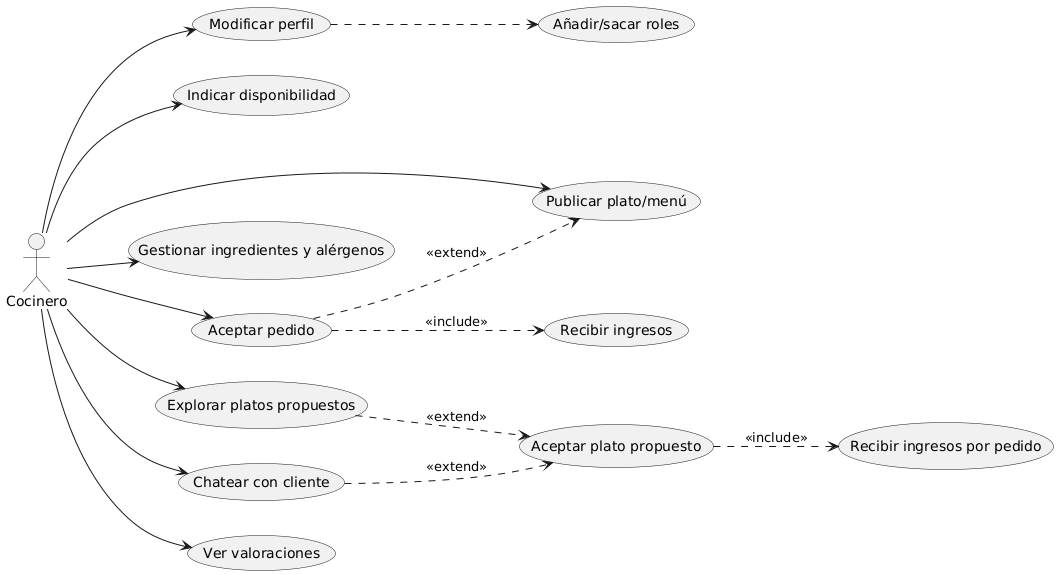

The diagram above was rendered by PlantUML. Its source (embedded in the PNG):
@startuml
left to right direction

actor Cocinero as Cocinero

' == Funciones ==
(Modificar perfil)
(Añadir/sacar roles)
(Indicar disponibilidad)
(Publicar plato/menú)
(Gestionar ingredientes y alérgenos)
(Aceptar pedido)
(Recibir ingresos)
(Explorar platos propuestos)
(Aceptar plato propuesto)
(Chatear con cliente)
(Ver valoraciones)



' === Gestión de cuenta ===
Cocinero --> (Modificar perfil)
(Modificar perfil) ..> (Añadir/sacar roles) 
' Cuando eliges el rol de cocinero, puedes seguir modificando la cuenta, por eso he puesto el apartado de gestión de cuenta, donde el cocinero puede quitarse el rol de cocinero o añadir otros roles.

' === Disponibilidad ===
Cocinero --> (Indicar disponibilidad)

' === Gestión de platos ===
Cocinero --> (Publicar plato/menú)
Cocinero --> (Gestionar ingredientes y alérgenos)

' === Pedidos estándar ===
Cocinero --> (Aceptar pedido)
(Aceptar pedido) ..> (Recibir ingresos) : <<include>>
(Aceptar pedido) ..> (Publicar plato/menú) : <<extend>>
' Aqui en el diagrama general, los clientes podrian reservar comandas, lo que haria un extend a aceptar pedido, porque los clientes pueden reservar pedidos para cuando esté disponible el cocinero, pero en teoria puede rechazarlos.

' === Pedidos personalizados ===
Cocinero --> (Explorar platos propuestos)
(Explorar platos propuestos) ..> (Aceptar plato propuesto) : <<extend>>
(Aceptar plato propuesto) ..> (Recibir ingresos por pedido) : <<include>>

Cocinero --> (Chatear con cliente)
(Chatear con cliente) ..> (Aceptar plato propuesto) : <<extend>>

' === Valoración y reputación ===
Cocinero --> (Ver valoraciones)
' Aqui en el diagrama general, se tendria que unir con un <<include>>, (valorar pedido) del rol de cliente. Porque no puede visualizar una valoración si no le han puesto una valoración.
@enduml